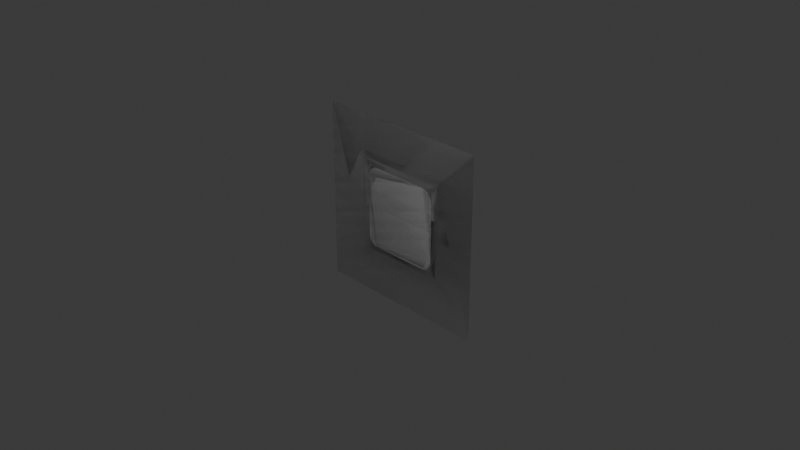 # Source: WindowedWall.blend  (saved by Blender 4.3.34; exported with 4.5.12 LTS)
import bpy
from mathutils import Matrix  # noqa: F401  (used for matrix-valued properties, if any)

bpy.ops.wm.read_factory_settings(use_empty=True)
scene = bpy.context.scene
scene.name = 'Scene'

# ---- collections
col_collection = bpy.data.collections.new('Collection'); scene.collection.children.link(col_collection)

# ---- materials (node trees are filled in below, after node groups)
mat_material = bpy.data.materials.new('Material')
mat_material.alpha_threshold = 0.0
mat_material.roughness = 0.5
mat_material.line_color = (0.0, 0.0, 0.0, 1.0)
mat_glass = bpy.data.materials.new('glass')

# ---- material node trees
mat_material.use_nodes = True; mat_material.node_tree.nodes.clear()
_N = mat_material.node_tree.nodes; _L = mat_material.node_tree.links
n0 = _N.new('ShaderNodeOutputMaterial'); n0.name = 'Material Output'; n0.location = (300, 300)
n1 = _N.new('ShaderNodeBsdfPrincipled'); n1.name = 'Principled BSDF'; n1.location = (10, 300)
n1.inputs[3].default_value = 1.45
_L.new(n1.outputs[0], n0.inputs[0])
n0.is_active_output = True
mat_glass.use_nodes = True; mat_glass.node_tree.nodes.clear()
_N = mat_glass.node_tree.nodes; _L = mat_glass.node_tree.links
n0 = _N.new('ShaderNodeOutputMaterial'); n0.name = 'Material Output'; n0.location = (518, 216)
n1 = _N.new('ShaderNodeBsdfGlass'); n1.name = 'Glass BSDF'; n1.location = (-69, 220)
n1.inputs[2].default_value = 0.0
n2 = _N.new('ShaderNodeBsdfTransparent'); n2.name = 'Transparent BSDF'; n2.location = (-51, 10)
n3 = _N.new('ShaderNodeMixShader'); n3.name = 'Mix Shader'; n3.location = (199, 142)
n4 = _N.new('ShaderNodeLightPath'); n4.name = 'Light Path'; n4.location = (-520, 185)
_L.new(n1.outputs[0], n3.inputs[1])
_L.new(n2.outputs[0], n3.inputs[2])
_L.new(n3.outputs[0], n0.inputs[0])
_L.new(n4.outputs[1], n3.inputs[0])
n0.is_active_output = True

# ---- world
world_world = bpy.data.worlds.new('World'); scene.world = world_world
world_world.use_nodes = True; world_world.node_tree.nodes.clear()
_N = world_world.node_tree.nodes; _L = world_world.node_tree.links
n0 = _N.new('ShaderNodeOutputWorld'); n0.name = 'World Output'; n0.location = (300, 300)
n1 = _N.new('ShaderNodeBackground'); n1.name = 'Background'; n1.location = (10, 300)
n1.inputs[0].default_value = (0.05088, 0.05088, 0.05088, 1.0)
_L.new(n1.outputs[0], n0.inputs[0])
n0.is_active_output = True
world_world.color = (0.05088, 0.05088, 0.05088)
world_world.sun_shadow_jitter_overblur = 0.0

# ---- cameras
cam_camera = bpy.data.cameras.new('Camera')
cam_camera.clip_end = 100.0
cam_camera.ortho_scale = 7.314

# ---- lights
light_light = bpy.data.lights.new('Light', 'POINT')
light_light.energy = 1000.0
light_light.shadow_soft_size = 0.1

# ---- meshes
me_plane_002 = bpy.data.meshes.new('Plane.002')
me_plane_002.from_pydata([(-1.0, -1.0, 0.0), (1.0, -1.0, 0.0), (-1.0, 1.0, 0.0), (1.0, 1.0, 0.0), (-1.0, 1.0, 0.0), (-1.0, -1.0, 0.0), (1.0, -1.0, 0.0), (1.0, 1.0, 0.0), (1.0, 1.0, 0.0), (1.0, -1.0, 0.0), (-1.0, -1.0, 0.0), (-1.0, 1.0, 0.0), (0.4046, 0.4239, 0.0), (0.3815, 0.4384, 0.0), (0.3558, 0.4476, 0.0), (0.3287, 0.451, 0.0), (0.5353, 0.5353, 0.0), (-0.5353, 0.5353, 0.0), (0.5353, -0.5353, 0.0), (-0.5353, -0.5353, 0.0), (0.3287, 0.451, 0.0), (0.451, 0.3287, 0.0), (0.5353, 0.5353, 0.0), (0.3558, 0.4476, 0.0), (0.3815, 0.4384, 0.0), (0.4046, 0.4239, 0.0), (0.358, 0.4533, 0.0), (0.3799, 0.4498, 0.0), (0.3994, 0.4424, 0.0), (0.4166, 0.4311, 0.0), (0.39, 0.4596, 0.0), (0.4044, 0.4546, 0.0), (0.4171, 0.4473, 0.0), (0.4282, 0.4383, 0.0), (0.4232, 0.4697, 0.0), (0.4293, 0.4621, 0.0), (0.4345, 0.4538, 0.0), (0.4392, 0.4454, 0.0), (0.4533, 0.358, 0.0), (0.4596, 0.39, 0.0), (0.4697, 0.4232, 0.0), (0.4476, 0.3558, 0.0), (0.4487, 0.3794, 0.0), (0.4538, 0.4041, 0.0), (0.4618, 0.4291, 0.0), (0.4384, 0.3815, 0.0), (0.4415, 0.399, 0.0), (0.447, 0.417, 0.0), (0.4537, 0.4345, 0.0), (0.4239, 0.4046, 0.0), (0.4307, 0.4165, 0.0), (0.4382, 0.4282, 0.0), (0.4454, 0.4392, 0.0), (0.5134, 0.5167, 0.0), (0.4865, 0.499, 0.0), (0.4559, 0.483, 0.0), (0.5167, 0.5134, 0.0), (0.4977, 0.497, 0.0), (0.4768, 0.4836, 0.0), (0.4537, 0.4719, 0.0), (0.499, 0.4865, 0.0), (0.4839, 0.4762, 0.0), (0.4681, 0.4679, 0.0), (0.4516, 0.4608, 0.0), (0.483, 0.4559, 0.0), (0.472, 0.4534, 0.0), (0.4608, 0.4515, 0.0), (0.4497, 0.4497, 0.0), (-0.5353, 0.5353, 0.0), (-0.451, 0.3287, 0.0), (-0.3287, 0.451, 0.0), (-0.5167, 0.5134, 0.0), (-0.499, 0.4865, 0.0), (-0.483, 0.4559, 0.0), (-0.5134, 0.5167, 0.0), (-0.497, 0.4977, 0.0), (-0.4836, 0.4768, 0.0), (-0.4719, 0.4537, 0.0), (-0.4865, 0.499, 0.0), (-0.4762, 0.4839, 0.0), (-0.4679, 0.4681, 0.0), (-0.4608, 0.4516, 0.0), (-0.4559, 0.483, 0.0), (-0.4534, 0.472, 0.0), (-0.4515, 0.4608, 0.0), (-0.4497, 0.4497, 0.0), (-0.4476, 0.3558, 0.0), (-0.4384, 0.3815, 0.0), (-0.4239, 0.4046, 0.0), (-0.4533, 0.358, 0.0), (-0.4498, 0.3799, 0.0), (-0.4424, 0.3994, 0.0), (-0.4311, 0.4166, 0.0), (-0.4596, 0.39, 0.0), (-0.4546, 0.4044, 0.0), (-0.4473, 0.4171, 0.0), (-0.4383, 0.4282, 0.0), (-0.4697, 0.4232, 0.0), (-0.4621, 0.4293, 0.0), (-0.4538, 0.4345, 0.0), (-0.4454, 0.4392, 0.0), (-0.358, 0.4533, 0.0), (-0.39, 0.4596, 0.0), (-0.4232, 0.4697, 0.0), (-0.3558, 0.4476, 0.0), (-0.3794, 0.4487, 0.0), (-0.4041, 0.4538, 0.0), (-0.4291, 0.4618, 0.0), (-0.3815, 0.4384, 0.0), (-0.399, 0.4415, 0.0), (-0.417, 0.447, 0.0), (-0.4345, 0.4537, 0.0), (-0.4046, 0.4239, 0.0), (-0.4165, 0.4307, 0.0), (-0.4282, 0.4382, 0.0), (-0.4392, 0.4454, 0.0), (0.451, -0.3287, 0.0), (0.3287, -0.451, 0.0), (0.5353, -0.5353, 0.0), (0.4476, -0.3558, 0.0), (0.4384, -0.3815, 0.0), (0.4239, -0.4046, 0.0), (0.4533, -0.358, 0.0), (0.4498, -0.3799, 0.0), (0.4424, -0.3994, 0.0), (0.4311, -0.4166, 0.0), (0.4596, -0.39, 0.0), (0.4546, -0.4044, 0.0), (0.4473, -0.4171, 0.0), (0.4383, -0.4282, 0.0), (0.4697, -0.4232, 0.0), (0.4621, -0.4293, 0.0), (0.4538, -0.4345, 0.0), (0.4454, -0.4392, 0.0), (0.358, -0.4533, 0.0), (0.39, -0.4596, 0.0), (0.4232, -0.4697, 0.0), (0.3558, -0.4476, 0.0), (0.3794, -0.4487, 0.0), (0.4041, -0.4538, 0.0), (0.4291, -0.4618, 0.0), (0.3815, -0.4384, 0.0), (0.399, -0.4415, 0.0), (0.417, -0.447, 0.0), (0.4345, -0.4537, 0.0), (0.4046, -0.4239, 0.0), (0.4165, -0.4307, 0.0), (0.4282, -0.4382, 0.0), (0.4392, -0.4454, 0.0), (0.5167, -0.5134, 0.0), (0.499, -0.4865, 0.0), (0.483, -0.4559, 0.0), (0.5134, -0.5167, 0.0), (0.497, -0.4977, 0.0), (0.4836, -0.4768, 0.0), (0.4719, -0.4537, 0.0), (0.4865, -0.499, 0.0), (0.4762, -0.4839, 0.0), (0.4679, -0.4681, 0.0), (0.4608, -0.4516, 0.0), (0.4559, -0.483, 0.0), (0.4534, -0.472, 0.0), (0.4515, -0.4608, 0.0), (0.4497, -0.4497, 0.0), (-0.3287, -0.451, 0.0), (-0.451, -0.3287, 0.0), (-0.5353, -0.5353, 0.0), (-0.3558, -0.4476, 0.0), (-0.3815, -0.4384, 0.0), (-0.4046, -0.4239, 0.0), (-0.358, -0.4533, 0.0), (-0.3799, -0.4498, 0.0), (-0.3994, -0.4424, 0.0), (-0.4166, -0.4311, 0.0), (-0.39, -0.4596, 0.0), (-0.4044, -0.4546, 0.0), (-0.4171, -0.4473, 0.0), (-0.4282, -0.4383, 0.0), (-0.4232, -0.4697, 0.0), (-0.4293, -0.4621, 0.0), (-0.4345, -0.4538, 0.0), (-0.4392, -0.4454, 0.0), (-0.4533, -0.358, 0.0), (-0.4596, -0.39, 0.0), (-0.4697, -0.4232, 0.0), (-0.4476, -0.3558, 0.0), (-0.4487, -0.3794, 0.0), (-0.4538, -0.4041, 0.0), (-0.4618, -0.4291, 0.0), (-0.4384, -0.3815, 0.0), (-0.4415, -0.399, 0.0), (-0.447, -0.417, 0.0), (-0.4537, -0.4345, 0.0), (-0.4239, -0.4046, 0.0), (-0.4307, -0.4165, 0.0), (-0.4382, -0.4282, 0.0), (-0.4454, -0.4392, 0.0), (-0.5134, -0.5167, 0.0), (-0.4865, -0.499, 0.0), (-0.4559, -0.483, 0.0), (-0.5167, -0.5134, 0.0), (-0.4977, -0.497, 0.0), (-0.4768, -0.4836, 0.0), (-0.4537, -0.4719, 0.0), (-0.499, -0.4865, 0.0), (-0.4839, -0.4762, 0.0), (-0.4681, -0.4679, 0.0), (-0.4516, -0.4608, 0.0), (-0.483, -0.4559, 0.0), (-0.472, -0.4534, 0.0), (-0.4608, -0.4515, 0.0), (-0.4497, -0.4497, 0.0), (0.4239, 0.4046, 0.0), (0.4476, 0.3558, 0.0), (0.451, 0.3287, 0.0), (0.4384, 0.3815, 0.0), (-0.451, 0.3287, 0.0), (-0.4476, 0.3558, 0.0), (-0.4384, 0.3815, 0.0), (-0.4239, 0.4046, 0.0), (-0.4046, 0.4239, 0.0), (-0.3558, 0.4476, 0.0), (-0.3287, 0.451, 0.0), (-0.3815, 0.4384, 0.0), (0.451, -0.3287, 0.0), (0.4476, -0.3558, 0.0), (0.4384, -0.3815, 0.0), (0.4239, -0.4046, 0.0), (0.4046, -0.4239, 0.0), (0.3558, -0.4476, 0.0), (0.3287, -0.451, 0.0), (0.3815, -0.4384, 0.0), (-0.3287, -0.451, 0.0), (-0.3558, -0.4476, 0.0), (-0.3815, -0.4384, 0.0), (-0.4046, -0.4239, 0.0), (-0.4239, -0.4046, 0.0), (-0.4476, -0.3558, 0.0), (-0.451, -0.3287, 0.0), (-0.4384, -0.3815, 0.0), (0.3287, 0.451, 0.0), (0.451, 0.3287, 0.0), (-0.451, 0.3287, 0.0), (-0.3287, 0.451, 0.0), (0.451, -0.3287, 0.0), (0.3287, -0.451, 0.0), (-0.3287, -0.451, 0.0), (-0.451, -0.3287, 0.0)], [(243, 240), (242, 247), (246, 245), (244, 241)], [(0, 2, 3, 1), (3, 2, 4, 7), (0, 1, 6, 5), (1, 3, 7, 6), (2, 0, 5, 4), (22, 56, 60, 64, 40, 39, 38, 21, 116, 122, 126, 130, 151, 150, 149, 118, 18, 16), (17, 16, 8, 11), (16, 18, 9, 8), (18, 19, 10, 9), (19, 17, 11, 10), (69, 165, 238, 216), (166, 200, 204, 208, 184, 183, 182, 165, 69, 89, 93, 97, 73, 72, 71, 68, 17, 19), (118, 152, 156, 160, 136, 135, 134, 117, 164, 170, 174, 178, 199, 198, 197, 166, 19, 18), (20, 23, 27, 26), (23, 24, 28, 27), (24, 25, 29, 28), (25, 49, 50, 29), (26, 27, 31, 30), (27, 28, 32, 31), (28, 29, 33, 32), (29, 50, 51, 33), (30, 31, 35, 34), (31, 32, 36, 35), (32, 33, 37, 36), (33, 51, 52, 37), (21, 38, 42, 41), (38, 39, 43, 42), (39, 40, 44, 43), (40, 64, 65, 44), (41, 42, 46, 45), (42, 43, 47, 46), (43, 44, 48, 47), (44, 65, 66, 48), (45, 46, 50, 49), (46, 47, 51, 50), (47, 48, 52, 51), (48, 66, 67, 52), (22, 53, 57, 56), (53, 54, 58, 57), (54, 55, 59, 58), (55, 34, 35, 59), (56, 57, 61, 60), (57, 58, 62, 61), (58, 59, 63, 62), (59, 35, 36, 63), (60, 61, 65, 64), (61, 62, 66, 65), (62, 63, 67, 66), (63, 36, 37, 67), (37, 52, 67), (68, 71, 75, 74), (71, 72, 76, 75), (72, 73, 77, 76), (73, 97, 98, 77), (74, 75, 79, 78), (75, 76, 80, 79), (76, 77, 81, 80), (77, 98, 99, 81), (78, 79, 83, 82), (79, 80, 84, 83), (80, 81, 85, 84), (81, 99, 100, 85), (69, 86, 90, 89), (86, 87, 91, 90), (87, 88, 92, 91), (88, 112, 113, 92), (89, 90, 94, 93), (90, 91, 95, 94), (91, 92, 96, 95), (92, 113, 114, 96), (93, 94, 98, 97), (94, 95, 99, 98), (95, 96, 100, 99), (96, 114, 115, 100), (70, 101, 105, 104), (101, 102, 106, 105), (102, 103, 107, 106), (103, 82, 83, 107), (104, 105, 109, 108), (105, 106, 110, 109), (106, 107, 111, 110), (107, 83, 84, 111), (108, 109, 113, 112), (109, 110, 114, 113), (110, 111, 115, 114), (111, 84, 85, 115), (85, 100, 115), (116, 119, 123, 122), (119, 120, 124, 123), (120, 121, 125, 124), (121, 145, 146, 125), (122, 123, 127, 126), (123, 124, 128, 127), (124, 125, 129, 128), (125, 146, 147, 129), (126, 127, 131, 130), (127, 128, 132, 131), (128, 129, 133, 132), (129, 147, 148, 133), (117, 134, 138, 137), (134, 135, 139, 138), (135, 136, 140, 139), (136, 160, 161, 140), (137, 138, 142, 141), (138, 139, 143, 142), (139, 140, 144, 143), (140, 161, 162, 144), (141, 142, 146, 145), (142, 143, 147, 146), (143, 144, 148, 147), (144, 162, 163, 148), (118, 149, 153, 152), (149, 150, 154, 153), (150, 151, 155, 154), (151, 130, 131, 155), (152, 153, 157, 156), (153, 154, 158, 157), (154, 155, 159, 158), (155, 131, 132, 159), (156, 157, 161, 160), (157, 158, 162, 161), (158, 159, 163, 162), (159, 132, 133, 163), (133, 148, 163), (164, 167, 171, 170), (167, 168, 172, 171), (168, 169, 173, 172), (169, 193, 194, 173), (170, 171, 175, 174), (171, 172, 176, 175), (172, 173, 177, 176), (173, 194, 195, 177), (174, 175, 179, 178), (175, 176, 180, 179), (176, 177, 181, 180), (177, 195, 196, 181), (165, 182, 186, 185), (182, 183, 187, 186), (183, 184, 188, 187), (184, 208, 209, 188), (185, 186, 190, 189), (186, 187, 191, 190), (187, 188, 192, 191), (188, 209, 210, 192), (189, 190, 194, 193), (190, 191, 195, 194), (191, 192, 196, 195), (192, 210, 211, 196), (166, 197, 201, 200), (197, 198, 202, 201), (198, 199, 203, 202), (199, 178, 179, 203), (200, 201, 205, 204), (201, 202, 206, 205), (202, 203, 207, 206), (203, 179, 180, 207), (204, 205, 209, 208), (205, 206, 210, 209), (206, 207, 211, 210), (207, 180, 181, 211), (181, 196, 211), (68, 74, 78, 82, 103, 102, 101, 70, 20, 26, 30, 34, 55, 54, 53, 22, 16, 17), (24, 23, 14, 13), (21, 41, 213, 214), (169, 168, 234, 235), (112, 88, 219, 220), (164, 117, 230, 232), (116, 21, 214, 224), (141, 145, 228, 231), (25, 24, 13, 12), (193, 169, 235, 236), (104, 108, 223, 221), (119, 116, 224, 225), (86, 69, 216, 217), (70, 104, 221, 222), (49, 25, 12, 212), (189, 193, 236, 239), (137, 141, 231, 229), (120, 119, 225, 226), (117, 137, 229, 230), (167, 164, 232, 233), (87, 86, 217, 218), (45, 49, 212, 215), (121, 120, 226, 227), (23, 20, 15, 14), (185, 189, 239, 237), (88, 87, 218, 219), (168, 167, 233, 234), (165, 185, 237, 238), (20, 70, 222, 15), (108, 112, 220, 223), (145, 121, 227, 228), (41, 45, 215, 213)])
_uv = me_plane_002.uv_layers.new(name='UVMap')
_uv.uv.foreach_set('vector', [0.0, 0.0, 0.0, 1.0, 1.0, 1.0, 1.0, 0.0, 1.0, 1.0, 0.0, 1.0, 0.0, 1.0, 1.0, 1.0, 0.0, 0.0, 1.0, 0.0, 1.0, 0.0, 0.0, 0.0, 1.0, 0.0, 1.0, 1.0, 1.0, 1.0, 1.0, 0.0, 0.0, 1.0, 0.0, 0.0, 0.0, 0.0, 0.0, 1.0, 0.7677, 0.7677, 0.7583, 0.7567, 0.7495, 0.7432, 0.7415, 0.728, 0.7348, 0.7116, 0.7298, 0.695, 0.7266, 0.679, 0.7255, 0.6643, 0.7255, 0.3357, 0.7266, 0.321, 0.7298, 0.305, 0.7348, 0.2884, 0.7415, 0.272, 0.7495, 0.2568, 0.7583, 0.2433, 0.7677, 0.2323, 0.7677, 0.2323, 0.7677, 0.7677, 0.2323, 0.7677, 0.7677, 0.7677, 1.0, 1.0, 0.0, 1.0, 0.7677, 0.7677, 0.7677, 0.2323, 1.0, 0.0, 1.0, 1.0, 0.7677, 0.2323, 0.2323, 0.2323, 0.0, 0.0, 1.0, 0.0, 0.2323, 0.2323, 0.2323, 0.7677, 0.0, 1.0, 0.0, 0.0, 0.2745, 0.6643, 0.2745, 0.3357, 0.2745, 0.3357, 0.2745, 0.6643, 0.2323, 0.2323, 0.2417, 0.2433, 0.2505, 0.2568, 0.2585, 0.272, 0.2652, 0.2884, 0.2702, 0.305, 0.2734, 0.321, 0.2745, 0.3357, 0.2745, 0.6643, 0.2734, 0.679, 0.2702, 0.695, 0.2652, 0.7116, 0.2585, 0.728, 0.2505, 0.7432, 0.2417, 0.7567, 0.2323, 0.7677, 0.2323, 0.7677, 0.2323, 0.2323, 0.7677, 0.2323, 0.7567, 0.2417, 0.7432, 0.2505, 0.728, 0.2585, 0.7116, 0.2652, 0.695, 0.2702, 0.679, 0.2734, 0.6643, 0.2745, 0.3357, 0.2745, 0.321, 0.2734, 0.305, 0.2702, 0.2884, 0.2652, 0.272, 0.2585, 0.2568, 0.2505, 0.2433, 0.2417, 0.2323, 0.2323, 0.2323, 0.2323, 0.7677, 0.2323, 0.6643, 0.7255, 0.6779, 0.7238, 0.69, 0.7255, 0.679, 0.7266, 0.6779, 0.7238, 0.6908, 0.7192, 0.6997, 0.7212, 0.69, 0.7249, 0.6908, 0.7192, 0.7023, 0.7119, 0.7083, 0.7156, 0.6997, 0.7212, 0.7023, 0.7119, 0.7119, 0.7023, 0.7154, 0.7082, 0.7083, 0.7156, 0.679, 0.7266, 0.69, 0.7249, 0.7022, 0.7273, 0.695, 0.7298, 0.69, 0.7255, 0.6997, 0.7212, 0.7085, 0.7255, 0.7022, 0.7273, 0.6997, 0.7212, 0.7083, 0.7156, 0.7141, 0.7191, 0.7085, 0.7236, 0.7083, 0.7156, 0.7154, 0.7082, 0.7191, 0.7141, 0.7141, 0.7191, 0.695, 0.7298, 0.7022, 0.7273, 0.7146, 0.731, 0.7116, 0.7348, 0.7022, 0.7273, 0.7085, 0.7236, 0.7173, 0.7269, 0.7146, 0.731, 0.7085, 0.7255, 0.7141, 0.7191, 0.7196, 0.7255, 0.7173, 0.7269, 0.7141, 0.7191, 0.7191, 0.7141, 0.7255, 0.7196, 0.7196, 0.7255, 0.7255, 0.6643, 0.7266, 0.679, 0.7255, 0.6897, 0.7238, 0.6779, 0.7266, 0.679, 0.7298, 0.695, 0.7269, 0.702, 0.7243, 0.6897, 0.7298, 0.695, 0.7348, 0.7116, 0.7309, 0.7146, 0.7269, 0.702, 0.7348, 0.7116, 0.7415, 0.728, 0.736, 0.7267, 0.7309, 0.7146, 0.7238, 0.6779, 0.7243, 0.6897, 0.7207, 0.6995, 0.7192, 0.6908, 0.7255, 0.6897, 0.7269, 0.702, 0.7255, 0.7085, 0.7207, 0.6995, 0.7269, 0.702, 0.7309, 0.7146, 0.7269, 0.7173, 0.7235, 0.7085, 0.7309, 0.7146, 0.736, 0.7267, 0.7304, 0.7258, 0.7269, 0.7173, 0.7192, 0.6908, 0.7207, 0.6995, 0.7154, 0.7082, 0.7119, 0.7023, 0.7207, 0.6995, 0.7235, 0.7085, 0.7191, 0.7141, 0.7154, 0.7082, 0.7255, 0.7085, 0.7269, 0.7173, 0.7255, 0.7196, 0.7191, 0.7141, 0.7269, 0.7173, 0.7304, 0.7258, 0.7255, 0.7255, 0.7255, 0.7196, 0.7677, 0.7677, 0.7567, 0.7583, 0.7487, 0.7487, 0.7583, 0.7567, 0.7567, 0.7583, 0.7432, 0.7495, 0.7384, 0.7418, 0.7489, 0.7485, 0.7432, 0.7495, 0.728, 0.7415, 0.7269, 0.7359, 0.7384, 0.7418, 0.728, 0.7415, 0.7116, 0.7348, 0.7146, 0.731, 0.7269, 0.7359, 0.7583, 0.7567, 0.7489, 0.7485, 0.742, 0.7381, 0.7495, 0.7432, 0.7487, 0.7487, 0.7384, 0.7418, 0.734, 0.734, 0.742, 0.7381, 0.7384, 0.7418, 0.7269, 0.7359, 0.7258, 0.7304, 0.734, 0.734, 0.7269, 0.7359, 0.7146, 0.731, 0.7173, 0.7269, 0.7258, 0.7304, 0.7495, 0.7432, 0.742, 0.7381, 0.736, 0.7267, 0.7415, 0.728, 0.742, 0.7381, 0.734, 0.734, 0.7304, 0.7258, 0.736, 0.7267, 0.734, 0.734, 0.7258, 0.7304, 0.7255, 0.7255, 0.7304, 0.7258, 0.7258, 0.7304, 0.7173, 0.7269, 0.7196, 0.7255, 0.7255, 0.7255, 0.7196, 0.7227, 0.7227, 0.7196, 0.7249, 0.7249, 0.2323, 0.7677, 0.2417, 0.7567, 0.2513, 0.7487, 0.2433, 0.7583, 0.2417, 0.7567, 0.2505, 0.7432, 0.2582, 0.7384, 0.2515, 0.7489, 0.2505, 0.7432, 0.2585, 0.728, 0.2641, 0.7269, 0.2582, 0.7384, 0.2585, 0.728, 0.2652, 0.7116, 0.269, 0.7146, 0.2641, 0.7269, 0.2433, 0.7583, 0.2515, 0.7489, 0.2619, 0.742, 0.2568, 0.7495, 0.2513, 0.7487, 0.2582, 0.7384, 0.266, 0.734, 0.2619, 0.742, 0.2582, 0.7384, 0.2641, 0.7269, 0.2696, 0.7258, 0.266, 0.734, 0.2641, 0.7269, 0.269, 0.7146, 0.2731, 0.7173, 0.2696, 0.7258, 0.2568, 0.7495, 0.2619, 0.742, 0.2733, 0.736, 0.272, 0.7415, 0.2619, 0.742, 0.266, 0.734, 0.2742, 0.7304, 0.2733, 0.736, 0.266, 0.734, 0.2696, 0.7258, 0.2745, 0.7255, 0.2742, 0.7304, 0.2696, 0.7258, 0.2731, 0.7173, 0.2745, 0.7196, 0.2745, 0.7255, 0.2745, 0.6643, 0.2762, 0.6779, 0.2745, 0.69, 0.2734, 0.679, 0.2762, 0.6779, 0.2808, 0.6908, 0.2788, 0.6997, 0.2751, 0.69, 0.2808, 0.6908, 0.2881, 0.7023, 0.2844, 0.7083, 0.2788, 0.6997, 0.2881, 0.7023, 0.2977, 0.7119, 0.2918, 0.7154, 0.2844, 0.7083, 0.2734, 0.679, 0.2751, 0.69, 0.2727, 0.7022, 0.2702, 0.695, 0.2745, 0.69, 0.2788, 0.6997, 0.2745, 0.7085, 0.2727, 0.7022, 0.2788, 0.6997, 0.2844, 0.7083, 0.2809, 0.7141, 0.2764, 0.7085, 0.2844, 0.7083, 0.2918, 0.7154, 0.2859, 0.7191, 0.2809, 0.7141, 0.2702, 0.695, 0.2727, 0.7022, 0.269, 0.7146, 0.2652, 0.7116, 0.2727, 0.7022, 0.2764, 0.7085, 0.2731, 0.7173, 0.269, 0.7146, 0.2745, 0.7085, 0.2809, 0.7141, 0.2745, 0.7196, 0.2731, 0.7173, 0.2809, 0.7141, 0.2859, 0.7191, 0.2804, 0.7255, 0.2745, 0.7196, 0.3357, 0.7255, 0.321, 0.7266, 0.3103, 0.7255, 0.3221, 0.7238, 0.321, 0.7266, 0.305, 0.7298, 0.298, 0.7269, 0.3103, 0.7243, 0.305, 0.7298, 0.2884, 0.7348, 0.2854, 0.7309, 0.298, 0.7269, 0.2884, 0.7348, 0.272, 0.7415, 0.2733, 0.736, 0.2854, 0.7309, 0.3221, 0.7238, 0.3103, 0.7243, 0.3005, 0.7207, 0.3092, 0.7192, 0.3103, 0.7255, 0.298, 0.7269, 0.2915, 0.7255, 0.3005, 0.7207, 0.298, 0.7269, 0.2854, 0.7309, 0.2827, 0.7269, 0.2915, 0.7235, 0.2854, 0.7309, 0.2733, 0.736, 0.2742, 0.7304, 0.2827, 0.7269, 0.3092, 0.7192, 0.3005, 0.7207, 0.2918, 0.7154, 0.2977, 0.7119, 0.3005, 0.7207, 0.2915, 0.7235, 0.2859, 0.7191, 0.2918, 0.7154, 0.2915, 0.7255, 0.2827, 0.7269, 0.2804, 0.7255, 0.2859, 0.7191, 0.2827, 0.7269, 0.2742, 0.7304, 0.2745, 0.7255, 0.2804, 0.7255, 0.2751, 0.7249, 0.2773, 0.7196, 0.2804, 0.7227, 0.7255, 0.3357, 0.7238, 0.3221, 0.7255, 0.31, 0.7266, 0.321, 0.7238, 0.3221, 0.7192, 0.3092, 0.7212, 0.3003, 0.7249, 0.31, 0.7192, 0.3092, 0.7119, 0.2977, 0.7156, 0.2917, 0.7212, 0.3003, 0.7119, 0.2977, 0.7023, 0.2881, 0.7082, 0.2846, 0.7156, 0.2917, 0.7266, 0.321, 0.7249, 0.31, 0.7273, 0.2978, 0.7298, 0.305, 0.7255, 0.31, 0.7212, 0.3003, 0.7255, 0.2915, 0.7273, 0.2978, 0.7212, 0.3003, 0.7156, 0.2917, 0.7191, 0.2859, 0.7236, 0.2915, 0.7156, 0.2917, 0.7082, 0.2846, 0.7141, 0.2809, 0.7191, 0.2859, 0.7298, 0.305, 0.7273, 0.2978, 0.731, 0.2854, 0.7348, 0.2884, 0.7273, 0.2978, 0.7236, 0.2915, 0.7269, 0.2827, 0.731, 0.2854, 0.7255, 0.2915, 0.7191, 0.2859, 0.7255, 0.2804, 0.7269, 0.2827, 0.7191, 0.2859, 0.7141, 0.2809, 0.7196, 0.2745, 0.7255, 0.2804, 0.6643, 0.2745, 0.679, 0.2734, 0.6897, 0.2745, 0.6779, 0.2762, 0.679, 0.2734, 0.695, 0.2702, 0.702, 0.2731, 0.6897, 0.2757, 0.695, 0.2702, 0.7116, 0.2652, 0.7146, 0.2691, 0.702, 0.2731, 0.7116, 0.2652, 0.728, 0.2585, 0.7267, 0.264, 0.7146, 0.2691, 0.6779, 0.2762, 0.6897, 0.2757, 0.6995, 0.2793, 0.6908, 0.2808, 0.6897, 0.2745, 0.702, 0.2731, 0.7085, 0.2745, 0.6995, 0.2793, 0.702, 0.2731, 0.7146, 0.2691, 0.7173, 0.2731, 0.7085, 0.2765, 0.7146, 0.2691, 0.7267, 0.264, 0.7258, 0.2696, 0.7173, 0.2731, 0.6908, 0.2808, 0.6995, 0.2793, 0.7082, 0.2846, 0.7023, 0.2881, 0.6995, 0.2793, 0.7085, 0.2765, 0.7141, 0.2809, 0.7082, 0.2846, 0.7085, 0.2745, 0.7173, 0.2731, 0.7196, 0.2745, 0.7141, 0.2809, 0.7173, 0.2731, 0.7258, 0.2696, 0.7255, 0.2745, 0.7196, 0.2745, 0.7677, 0.2323, 0.7583, 0.2433, 0.7487, 0.2513, 0.7567, 0.2417, 0.7583, 0.2433, 0.7495, 0.2568, 0.7418, 0.2616, 0.7485, 0.2511, 0.7495, 0.2568, 0.7415, 0.272, 0.7359, 0.2731, 0.7418, 0.2616, 0.7415, 0.272, 0.7348, 0.2884, 0.731, 0.2854, 0.7359, 0.2731, 0.7567, 0.2417, 0.7485, 0.2511, 0.7381, 0.258, 0.7432, 0.2505, 0.7487, 0.2513, 0.7418, 0.2616, 0.734, 0.266, 0.7381, 0.258, 0.7418, 0.2616, 0.7359, 0.2731, 0.7304, 0.2742, 0.734, 0.266, 0.7359, 0.2731, 0.731, 0.2854, 0.7269, 0.2827, 0.7304, 0.2742, 0.7432, 0.2505, 0.7381, 0.258, 0.7267, 0.264, 0.728, 0.2585, 0.7381, 0.258, 0.734, 0.266, 0.7258, 0.2696, 0.7267, 0.264, 0.734, 0.266, 0.7304, 0.2742, 0.7255, 0.2745, 0.7258, 0.2696, 0.7304, 0.2742, 0.7269, 0.2827, 0.7255, 0.2804, 0.7255, 0.2745, 0.7227, 0.2804, 0.7196, 0.2773, 0.7249, 0.2751, 0.3357, 0.2745, 0.3221, 0.2762, 0.31, 0.2745, 0.321, 0.2734, 0.3221, 0.2762, 0.3092, 0.2808, 0.3003, 0.2788, 0.31, 0.2751, 0.3092, 0.2808, 0.2977, 0.2881, 0.2917, 0.2844, 0.3003, 0.2788, 0.2977, 0.2881, 0.2881, 0.2977, 0.2846, 0.2918, 0.2917, 0.2844, 0.321, 0.2734, 0.31, 0.2751, 0.2978, 0.2727, 0.305, 0.2702, 0.31, 0.2745, 0.3003, 0.2788, 0.2915, 0.2745, 0.2978, 0.2727, 0.3003, 0.2788, 0.2917, 0.2844, 0.2859, 0.2809, 0.2915, 0.2764, 0.2917, 0.2844, 0.2846, 0.2918, 0.2809, 0.2859, 0.2859, 0.2809, 0.305, 0.2702, 0.2978, 0.2727, 0.2854, 0.269, 0.2884, 0.2652, 0.2978, 0.2727, 0.2915, 0.2764, 0.2827, 0.2731, 0.2854, 0.269, 0.2915, 0.2745, 0.2859, 0.2809, 0.2804, 0.2745, 0.2827, 0.2731, 0.2859, 0.2809, 0.2809, 0.2859, 0.2745, 0.2804, 0.2804, 0.2745, 0.2745, 0.3357, 0.2734, 0.321, 0.2745, 0.3103, 0.2762, 0.3221, 0.2734, 0.321, 0.2702, 0.305, 0.2731, 0.298, 0.2757, 0.3103, 0.2702, 0.305, 0.2652, 0.2884, 0.2691, 0.2854, 0.2731, 0.298, 0.2652, 0.2884, 0.2585, 0.272, 0.264, 0.2733, 0.2691, 0.2854, 0.2762, 0.3221, 0.2757, 0.3103, 0.2793, 0.3005, 0.2808, 0.3092, 0.2745, 0.3103, 0.2731, 0.298, 0.2745, 0.2915, 0.2793, 0.3005, 0.2731, 0.298, 0.2691, 0.2854, 0.2731, 0.2827, 0.2765, 0.2915, 0.2691, 0.2854, 0.264, 0.2733, 0.2696, 0.2742, 0.2731, 0.2827, 0.2808, 0.3092, 0.2793, 0.3005, 0.2846, 0.2918, 0.2881, 0.2977, 0.2793, 0.3005, 0.2765, 0.2915, 0.2809, 0.2859, 0.2846, 0.2918, 0.2745, 0.2915, 0.2731, 0.2827, 0.2745, 0.2804, 0.2809, 0.2859, 0.2731, 0.2827, 0.2696, 0.2742, 0.2745, 0.2745, 0.2745, 0.2804, 0.2323, 0.2323, 0.2433, 0.2417, 0.2513, 0.2513, 0.2417, 0.2433, 0.2433, 0.2417, 0.2568, 0.2505, 0.2616, 0.2582, 0.2511, 0.2515, 0.2568, 0.2505, 0.272, 0.2585, 0.2731, 0.2641, 0.2616, 0.2582, 0.272, 0.2585, 0.2884, 0.2652, 0.2854, 0.269, 0.2731, 0.2641, 0.2417, 0.2433, 0.2511, 0.2515, 0.258, 0.2619, 0.2505, 0.2568, 0.2513, 0.2513, 0.2616, 0.2582, 0.266, 0.266, 0.258, 0.2619, 0.2616, 0.2582, 0.2731, 0.2641, 0.2742, 0.2696, 0.266, 0.266, 0.2731, 0.2641, 0.2854, 0.269, 0.2827, 0.2731, 0.2742, 0.2696, 0.2505, 0.2568, 0.258, 0.2619, 0.264, 0.2733, 0.2585, 0.272, 0.258, 0.2619, 0.266, 0.266, 0.2696, 0.2742, 0.264, 0.2733, 0.266, 0.266, 0.2742, 0.2696, 0.2745, 0.2745, 0.2696, 0.2742, 0.2742, 0.2696, 0.2827, 0.2731, 0.2804, 0.2745, 0.2745, 0.2745, 0.2804, 0.2773, 0.2773, 0.2804, 0.2751, 0.2751, 0.2323, 0.7677, 0.2433, 0.7583, 0.2568, 0.7495, 0.272, 0.7415, 0.2884, 0.7348, 0.305, 0.7298, 0.321, 0.7266, 0.3357, 0.7255, 0.6643, 0.7255, 0.679, 0.7266, 0.695, 0.7298, 0.7116, 0.7348, 0.728, 0.7415, 0.7432, 0.7495, 0.7567, 0.7583, 0.7677, 0.7677, 0.7677, 0.7677, 0.2323, 0.7677, 0.6908, 0.7192, 0.6779, 0.7238, 0.6779, 0.7238, 0.6908, 0.7192, 0.7255, 0.6643, 0.7238, 0.6779, 0.7238, 0.6779, 0.7255, 0.6643, 0.2977, 0.2881, 0.3092, 0.2808, 0.3092, 0.2808, 0.2977, 0.2881, 0.2977, 0.7119, 0.2881, 0.7023, 0.2881, 0.7023, 0.2977, 0.7119, 0.3357, 0.2745, 0.6643, 0.2745, 0.6643, 0.2745, 0.3357, 0.2745, 0.7255, 0.3357, 0.7255, 0.6643, 0.7255, 0.6643, 0.7255, 0.3357, 0.6908, 0.2808, 0.7023, 0.2881, 0.7023, 0.2881, 0.6908, 0.2808, 0.7023, 0.7119, 0.6908, 0.7192, 0.6908, 0.7192, 0.7023, 0.7119, 0.2881, 0.2977, 0.2977, 0.2881, 0.2977, 0.2881, 0.2881, 0.2977, 0.3221, 0.7238, 0.3092, 0.7192, 0.3092, 0.7192, 0.3221, 0.7238, 0.7238, 0.3221, 0.7255, 0.3357, 0.7255, 0.3357, 0.7238, 0.3221, 0.2762, 0.6779, 0.2745, 0.6643, 0.2745, 0.6643, 0.2762, 0.6779, 0.3357, 0.7255, 0.3221, 0.7238, 0.3221, 0.7238, 0.3357, 0.7255, 0.7119, 0.7023, 0.7023, 0.7119, 0.7023, 0.7119, 0.7119, 0.7023, 0.2808, 0.3092, 0.2881, 0.2977, 0.2881, 0.2977, 0.2808, 0.3092, 0.6779, 0.2762, 0.6908, 0.2808, 0.6908, 0.2808, 0.6779, 0.2762, 0.7192, 0.3092, 0.7238, 0.3221, 0.7238, 0.3221, 0.7192, 0.3092, 0.6643, 0.2745, 0.6779, 0.2762, 0.6779, 0.2762, 0.6643, 0.2745, 0.3221, 0.2762, 0.3357, 0.2745, 0.3357, 0.2745, 0.3221, 0.2762, 0.2808, 0.6908, 0.2762, 0.6779, 0.2762, 0.6779, 0.2808, 0.6908, 0.7192, 0.6908, 0.7119, 0.7023, 0.7119, 0.7023, 0.7192, 0.6908, 0.7119, 0.2977, 0.7192, 0.3092, 0.7192, 0.3092, 0.7119, 0.2977, 0.6779, 0.7238, 0.6643, 0.7255, 0.6643, 0.7255, 0.6779, 0.7238, 0.2762, 0.3221, 0.2808, 0.3092, 0.2808, 0.3092, 0.2762, 0.3221, 0.2881, 0.7023, 0.2808, 0.6908, 0.2808, 0.6908, 0.2881, 0.7023, 0.3092, 0.2808, 0.3221, 0.2762, 0.3221, 0.2762, 0.3092, 0.2808, 0.2745, 0.3357, 0.2762, 0.3221, 0.2762, 0.3221, 0.2745, 0.3357, 0.6643, 0.7255, 0.3357, 0.7255, 0.3357, 0.7255, 0.6643, 0.7255, 0.3092, 0.7192, 0.2977, 0.7119, 0.2977, 0.7119, 0.3092, 0.7192, 0.7023, 0.2881, 0.7119, 0.2977, 0.7119, 0.2977, 0.7023, 0.2881, 0.7238, 0.6779, 0.7192, 0.6908, 0.7192, 0.6908, 0.7238, 0.6779])
me_plane_002.materials.append(mat_material)
me_plane_002.update()
me_plane_003 = bpy.data.meshes.new('Plane.003')
me_plane_003.from_pydata([(0.4046, 0.4239, 0.0), (0.3815, 0.4384, 0.0), (0.3558, 0.4476, 0.0), (0.3287, 0.451, 0.0), (0.4239, 0.4046, 0.0), (0.4476, 0.3558, 0.0), (0.451, 0.3287, 0.0), (0.4384, 0.3815, 0.0), (-0.451, 0.3287, 0.0), (-0.4476, 0.3558, 0.0), (-0.4384, 0.3815, 0.0), (-0.4239, 0.4046, 0.0), (-0.4046, 0.4239, 0.0), (-0.3558, 0.4476, 0.0), (-0.3287, 0.451, 0.0), (-0.3815, 0.4384, 0.0), (0.451, -0.3287, 0.0), (0.4476, -0.3558, 0.0), (0.4384, -0.3815, 0.0), (0.4239, -0.4046, 0.0), (0.4046, -0.4239, 0.0), (0.3558, -0.4476, 0.0), (0.3287, -0.451, 0.0), (0.3815, -0.4384, 0.0), (-0.3287, -0.451, 0.0), (-0.3558, -0.4476, 0.0), (-0.3815, -0.4384, 0.0), (-0.4046, -0.4239, 0.0), (-0.4239, -0.4046, 0.0), (-0.4476, -0.3558, 0.0), (-0.451, -0.3287, 0.0), (-0.4384, -0.3815, 0.0)], [], [(30, 29, 31, 28, 27, 26, 25, 24, 22, 21, 23, 20, 19, 18, 17, 16, 6, 5, 7, 4, 0, 1, 2, 3, 14, 13, 15, 12, 11, 10, 9, 8)])
_uv = me_plane_003.uv_layers.new(name='UVMap')
_uv.uv.foreach_set('vector', [0.2745, 0.3357, 0.2762, 0.3221, 0.2808, 0.3092, 0.2881, 0.2977, 0.2977, 0.2881, 0.3092, 0.2808, 0.3221, 0.2762, 0.3357, 0.2745, 0.6643, 0.2745, 0.6779, 0.2762, 0.6908, 0.2808, 0.7023, 0.2881, 0.7119, 0.2977, 0.7192, 0.3092, 0.7238, 0.3221, 0.7255, 0.3357, 0.7255, 0.6643, 0.7238, 0.6779, 0.7192, 0.6908, 0.7119, 0.7023, 0.7023, 0.7119, 0.6908, 0.7192, 0.6779, 0.7238, 0.6643, 0.7255, 0.3357, 0.7255, 0.3221, 0.7238, 0.3092, 0.7192, 0.2977, 0.7119, 0.2881, 0.7023, 0.2808, 0.6908, 0.2762, 0.6779, 0.2745, 0.6643])
me_plane_003.materials.append(mat_glass)
me_plane_003.update()

# ---- objects
ob_light = bpy.data.objects.new('Light', light_light)
ob_camera = bpy.data.objects.new('Camera', cam_camera)
ob_plane = bpy.data.objects.new('Plane', me_plane_002)
ob_plane_001 = bpy.data.objects.new('Plane.001', me_plane_003)

# ---- transforms, parenting, visibility, modifiers, constraints
ob_light.location = (4.076, 1.005, 5.904)
ob_light.rotation_euler = (0.6503, 0.05522, 1.866)
ob_light.lock_rotations_4d = False
ob_light.empty_display_type = 'ARROWS'
ob_light.color = (0.0, 0.0, 0.0, 0.0)
ob_light.lineart.crease_threshold = 0.0
ob_camera.location = (7.359, -6.926, 4.958)
ob_camera.rotation_euler = (1.109, 0.0, 0.8149)
ob_camera.lock_rotations_4d = False
ob_camera.empty_display_type = 'ARROWS'
ob_camera.color = (0.0, 0.0, 0.0, 0.0)
ob_camera.display_type = 'WIRE'
ob_camera.lineart.crease_threshold = 0.0
ob_plane.location = (0.0, 0.0, 0.0)
ob_plane.rotation_euler = (1.571, 0.0, 0.0)
ob_plane_001.location = (0.0, 0.0, 0.0)
ob_plane_001.rotation_euler = (1.571, 0.0, 0.0)

# ---- collection membership
col_collection.objects.link(ob_light)
col_collection.objects.link(ob_camera)
col_collection.objects.link(ob_plane)
col_collection.objects.link(ob_plane_001)

# ---- scene / render settings (as saved in the file)
scene.camera = ob_camera
scene.frame_start = 1; scene.frame_end = 250; scene.frame_set(1)
scene.render.engine = 'BLENDER_EEVEE_NEXT'
bpy.context.view_layer.update()
